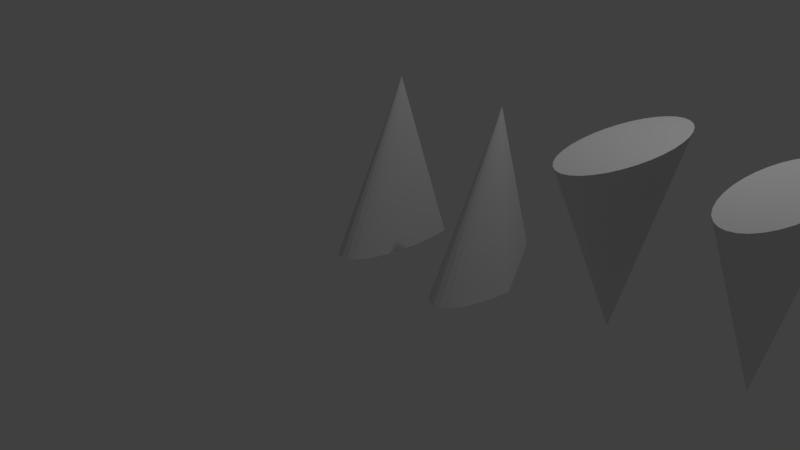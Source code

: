 # Source: DirectionLockTestPuzzle.blend  (saved by Blender 2.77.0; exported with 4.5.12 LTS)
import bpy
from mathutils import Matrix  # noqa: F401  (used for matrix-valued properties, if any)

bpy.ops.wm.read_factory_settings(use_empty=True)
scene = bpy.context.scene
scene.name = 'Scene'

# ---- collections
col_collection_1 = bpy.data.collections.new('Collection 1'); scene.collection.children.link(col_collection_1)

# ---- world
world_world = bpy.data.worlds.new('World'); scene.world = world_world
world_world.color = (0.05088, 0.05088, 0.05088)
world_world.use_sun_shadow = False
world_world.sun_shadow_jitter_overblur = 0.0
world_world.cycles.sampling_method = 'MANUAL'

# ---- cameras
cam_camera = bpy.data.cameras.new('Camera')
cam_camera.clip_end = 100.0
cam_camera.lens = 35.0
cam_camera.sensor_width = 32.0
cam_camera.sensor_height = 18.0
cam_camera.ortho_scale = 7.314
cam_camera.dof.focus_distance = 0.0
cam_camera.dof.aperture_fstop = 128.0

# ---- lights
light_lamp = bpy.data.lights.new('Lamp', 'POINT')
light_lamp.transmission_factor = 0.0
light_lamp.cutoff_distance = 30.0
light_lamp.energy = 100.0
light_lamp.shadow_buffer_clip_start = 1.001
light_lamp.shadow_soft_size = 0.1
light_lamp.shadow_maximum_resolution = 0.006
light_lamp.use_absolute_resolution = True

# ---- meshes
me_cone_004 = bpy.data.meshes.new('Cone.004')
me_cone_004.from_pydata([(0.2371, 0.3827, -1.0), (0.2587, 0.1951, -1.0), (0.266, 7.55e-08, -1.0), (-0.1138, 0.0, 1.0), (0.2587, -0.1951, -1.0), (0.2371, -0.3827, -1.0), (0.202, -0.5556, -1.0), (0.1548, -0.7071, -1.0), (0.0972, -0.8315, -1.0), (0.03153, -0.9239, -1.0), (-0.03973, -0.9808, -1.0), (-0.1138, -1.0, -1.0), (-0.1879, -0.9808, -1.0), (-0.2592, -0.9239, -1.0), (-0.3249, -0.8315, -1.0), (-0.3824, -0.7071, -1.0), (-0.4297, -0.5556, -1.0), (-0.4648, -0.3827, -1.0), (-0.4864, -0.1951, -1.0), (-0.4937, 9.656e-07, -1.0), (-0.4864, 0.1951, -1.0), (-0.4648, 0.3827, -1.0), (1.406, 0.0, 1.0), (1.778, -0.1951, -1.0), (1.757, -0.3827, -1.0), (1.721, -0.5556, -1.0), (1.674, -0.7071, -1.0), (1.617, -0.8315, -1.0), (1.551, -0.9239, -1.0), (1.48, -0.9808, -1.0), (1.406, -1.0, -1.0), (1.332, -0.9808, -1.0), (1.26, -0.9239, -1.0), (1.195, -0.8315, -1.0), (1.137, -0.7071, -1.0), (1.09, -0.5556, -1.0), (1.055, -0.3827, -1.0), (1.033, -0.1951, -1.0), (1.026, 9.656e-07, -1.0), (1.033, 0.1951, -1.0), (1.055, 0.3827, -1.0), (1.09, 0.5556, -1.0), (1.137, 0.7071, -1.0), (1.195, 0.8315, -1.0)], [], [(0, 3, 1), (1, 3, 2), (2, 3, 4), (4, 3, 5), (5, 3, 6), (6, 3, 7), (7, 3, 8), (8, 3, 9), (9, 3, 10), (10, 3, 11), (11, 3, 12), (12, 3, 13), (13, 3, 14), (14, 3, 15), (15, 3, 16), (16, 3, 17), (17, 3, 18), (18, 3, 19), (19, 3, 20), (20, 3, 21), (23, 22, 24), (24, 22, 25), (25, 22, 26), (26, 22, 27), (27, 22, 28), (28, 22, 29), (29, 22, 30), (30, 22, 31), (31, 22, 32), (32, 22, 33), (33, 22, 34), (34, 22, 35), (35, 22, 36), (36, 22, 37), (37, 22, 38), (38, 22, 39), (39, 22, 40), (40, 22, 41), (41, 22, 42), (42, 22, 43), (43, 22, 23), (23, 24, 25, 26, 27, 28, 29, 30, 31, 32, 33, 34, 35, 36, 37, 38, 39, 40, 41, 42, 43), (0, 1, 2, 4, 5, 6, 7, 8, 9, 10, 11, 12, 13, 14, 15, 16, 17, 18, 19, 20, 21), (21, 3, 0)])
me_cone_004.use_remesh_preserve_volume = False
me_cone_004.use_remesh_preserve_attributes = False
me_cone_004.use_mirror_vertex_groups = False
me_cone_004.update()
me_cone_003 = bpy.data.meshes.new('Cone.003')
me_cone_003.from_pydata([(2.925, 1.0, -1.0), (2.999, 0.9808, -1.0), (3.07, 0.9239, -1.0), (3.136, 0.8315, -1.0), (3.194, 0.7071, -1.0), (3.241, 0.5556, -1.0), (3.276, 0.3827, -1.0), (3.298, 0.1951, -1.0), (3.305, 7.55e-08, -1.0), (2.925, 0.0, 1.0), (3.298, -0.1951, -1.0), (3.276, -0.3827, -1.0), (3.241, -0.5556, -1.0), (3.194, -0.7071, -1.0), (3.136, -0.8315, -1.0), (3.07, -0.9239, -1.0), (2.999, -0.9808, -1.0), (2.925, -1.0, -1.0), (2.851, -0.9808, -1.0), (2.78, -0.9239, -1.0), (2.714, -0.8315, -1.0), (2.656, -0.7071, -1.0), (2.609, -0.5556, -1.0), (2.574, -0.3827, -1.0), (2.553, -0.1951, -1.0), (2.545, 9.656e-07, -1.0), (2.553, 0.1951, -1.0), (2.574, 0.3827, -1.0), (2.609, 0.5556, -1.0), (2.656, 0.7071, -1.0), (2.714, 0.8315, -1.0), (2.78, 0.9239, -1.0), (2.851, 0.9808, -1.0), (4.445, 1.0, -1.0), (4.519, 0.9808, -1.0), (4.59, 0.9239, -1.0), (4.656, 0.8315, -1.0), (4.713, 0.7071, -1.0), (4.76, 0.5556, -1.0), (4.795, 0.3827, -1.0), (4.817, 0.1951, -1.0), (4.824, 7.55e-08, -1.0), (4.445, 0.0, 1.0), (4.713, -0.7071, -1.0), (4.656, -0.8315, -1.0), (4.59, -0.9239, -1.0), (4.519, -0.9808, -1.0), (4.445, -1.0, -1.0), (4.37, -0.9808, -1.0), (4.299, -0.9239, -1.0), (4.233, -0.8315, -1.0), (4.176, -0.7071, -1.0), (4.129, -0.5556, -1.0), (4.094, -0.3827, -1.0), (4.072, -0.1951, -1.0), (4.065, 9.656e-07, -1.0), (4.072, 0.1951, -1.0), (4.094, 0.3827, -1.0), (4.129, 0.5556, -1.0), (4.176, 0.7071, -1.0), (4.233, 0.8315, -1.0), (4.299, 0.9239, -1.0), (4.37, 0.9808, -1.0)], [], [(0, 9, 1), (1, 9, 2), (2, 9, 3), (3, 9, 4), (4, 9, 5), (5, 9, 6), (6, 9, 7), (7, 9, 8), (8, 9, 10), (10, 9, 11), (11, 9, 12), (12, 9, 13), (13, 9, 14), (14, 9, 15), (15, 9, 16), (16, 9, 17), (17, 9, 18), (18, 9, 19), (19, 9, 20), (20, 9, 21), (21, 9, 22), (22, 9, 23), (23, 9, 24), (24, 9, 25), (25, 9, 26), (26, 9, 27), (27, 9, 28), (28, 9, 29), (29, 9, 30), (30, 9, 31), (31, 9, 32), (32, 9, 0), (0, 1, 2, 3, 4, 5, 6, 7, 8, 10, 11, 12, 13, 14, 15, 16, 17, 18, 19, 20, 21, 22, 23, 24, 25, 26, 27, 28, 29, 30, 31, 32), (33, 42, 34), (34, 42, 35), (35, 42, 36), (36, 42, 37), (37, 42, 38), (38, 42, 39), (39, 42, 40), (40, 42, 41), (43, 42, 44), (44, 42, 45), (45, 42, 46), (46, 42, 47), (47, 42, 48), (48, 42, 49), (49, 42, 50), (50, 42, 51), (51, 42, 52), (52, 42, 53), (53, 42, 54), (54, 42, 55), (55, 42, 56), (56, 42, 57), (57, 42, 58), (58, 42, 59), (59, 42, 60), (60, 42, 61), (61, 42, 62), (62, 42, 33), (41, 42, 43), (33, 34, 35, 36, 37, 38, 39, 40, 41, 43, 44, 45, 46, 47, 48, 49, 50, 51, 52, 53, 54, 55, 56, 57, 58, 59, 60, 61, 62)])
me_cone_003.use_remesh_preserve_volume = False
me_cone_003.use_remesh_preserve_attributes = False
me_cone_003.use_mirror_vertex_groups = False
me_cone_003.update()

# ---- objects
ob_cone_003 = bpy.data.objects.new('Cone.003', me_cone_004)
ob_cone_002 = bpy.data.objects.new('Cone.002', me_cone_003)
ob_lamp = bpy.data.objects.new('Lamp', light_lamp)
ob_camera = bpy.data.objects.new('Camera', cam_camera)

# ---- transforms, parenting, visibility, modifiers, constraints
ob_cone_003.location = (0.4559, 0.2034, 1.387)
ob_cone_003.lineart.crease_threshold = 0.0
ob_cone_002.location = (0.4559, 0.2034, 1.387)
ob_cone_002.rotation_euler = (3.142, 0.0, 0.0)
ob_cone_002.lineart.crease_threshold = 0.0
ob_lamp.location = (4.076, 1.005, 5.904)
ob_lamp.rotation_euler = (0.6503, 0.05522, 1.866)
ob_lamp.lock_rotations_4d = False
ob_lamp.empty_display_type = 'ARROWS'
ob_lamp.color = (0.0, 0.0, 0.0, 0.0)
ob_lamp.lineart.crease_threshold = 0.0
ob_camera.location = (7.481, -6.508, 5.344)
ob_camera.rotation_euler = (1.109, 0.01082, 0.8149)
ob_camera.lock_rotations_4d = False
ob_camera.empty_display_type = 'ARROWS'
ob_camera.color = (0.0, 0.0, 0.0, 0.0)
ob_camera.display_type = 'WIRE'
ob_camera.lineart.crease_threshold = 0.0

# ---- collection membership
col_collection_1.objects.link(ob_cone_003)
col_collection_1.objects.link(ob_cone_002)
col_collection_1.objects.link(ob_lamp)
col_collection_1.objects.link(ob_camera)

# ---- scene / render settings (as saved in the file)
scene.camera = ob_camera
scene.frame_start = 1; scene.frame_end = 250; scene.frame_set(51)
scene.render.engine = 'BLENDER_EEVEE_NEXT'
scene.render.resolution_percentage = 50
scene.render.dither_intensity = 0.0
scene.cycles.use_denoising = False
scene.cycles.samples = 128
scene.cycles.sampling_pattern = 'TABULATED_SOBOL'
scene.cycles.light_sampling_threshold = 0.0
scene.cycles.use_adaptive_sampling = False
scene.cycles.use_light_tree = False
scene.cycles.blur_glossy = 0.0
scene.cycles.sample_clamp_indirect = 0.0
scene.view_settings.view_transform = 'Standard'
bpy.context.view_layer.update()
